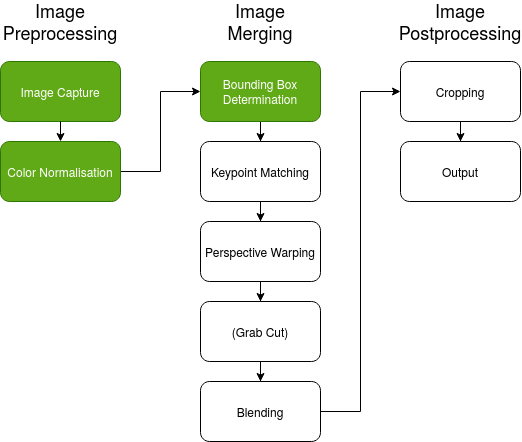

The diagram above was exported from draw.io. Its source (the exported page's mxGraphModel, read from the mxfile embedded in the PNG):
<mxGraphModel dx="1422" dy="807" grid="1" gridSize="10" guides="1" tooltips="1" connect="1" arrows="1" fold="1" page="1" pageScale="1" pageWidth="850" pageHeight="1100" math="0" shadow="0">
  <root>
    <mxCell id="0" />
    <mxCell id="1" parent="0" />
    <mxCell id="PG5eraOTFVz7qI-DF2kY-2" value="Image Capture" style="rounded=1;whiteSpace=wrap;html=1;fillColor=#60a917;strokeColor=#2D7600;fontColor=#ffffff;" parent="1" vertex="1">
      <mxGeometry x="120" y="160" width="120" height="60" as="geometry" />
    </mxCell>
    <mxCell id="YjP5Z6kiqnh4PZzJoHDd-11" style="edgeStyle=orthogonalEdgeStyle;rounded=0;orthogonalLoop=1;jettySize=auto;html=1;entryX=0;entryY=0.5;entryDx=0;entryDy=0;" edge="1" parent="1" source="YjP5Z6kiqnh4PZzJoHDd-1" target="YjP5Z6kiqnh4PZzJoHDd-3">
      <mxGeometry relative="1" as="geometry" />
    </mxCell>
    <mxCell id="YjP5Z6kiqnh4PZzJoHDd-1" value="Color Normalisation" style="rounded=1;whiteSpace=wrap;html=1;fillColor=#60a917;strokeColor=#2D7600;fontColor=#ffffff;" vertex="1" parent="1">
      <mxGeometry x="120" y="240" width="120" height="60" as="geometry" />
    </mxCell>
    <mxCell id="YjP5Z6kiqnh4PZzJoHDd-13" style="edgeStyle=orthogonalEdgeStyle;rounded=0;orthogonalLoop=1;jettySize=auto;html=1;" edge="1" parent="1" source="YjP5Z6kiqnh4PZzJoHDd-2" target="YjP5Z6kiqnh4PZzJoHDd-6">
      <mxGeometry relative="1" as="geometry" />
    </mxCell>
    <mxCell id="YjP5Z6kiqnh4PZzJoHDd-2" value="Keypoint Matching" style="rounded=1;whiteSpace=wrap;html=1;" vertex="1" parent="1">
      <mxGeometry x="320" y="240" width="120" height="60" as="geometry" />
    </mxCell>
    <mxCell id="YjP5Z6kiqnh4PZzJoHDd-12" style="edgeStyle=orthogonalEdgeStyle;rounded=0;orthogonalLoop=1;jettySize=auto;html=1;" edge="1" parent="1" source="YjP5Z6kiqnh4PZzJoHDd-3" target="YjP5Z6kiqnh4PZzJoHDd-2">
      <mxGeometry relative="1" as="geometry" />
    </mxCell>
    <mxCell id="YjP5Z6kiqnh4PZzJoHDd-3" value="Bounding Box Determination" style="rounded=1;whiteSpace=wrap;html=1;fillColor=#60a917;strokeColor=#2D7600;fontColor=#ffffff;" vertex="1" parent="1">
      <mxGeometry x="320" y="160" width="120" height="60" as="geometry" />
    </mxCell>
    <mxCell id="YjP5Z6kiqnh4PZzJoHDd-16" style="edgeStyle=orthogonalEdgeStyle;rounded=0;orthogonalLoop=1;jettySize=auto;html=1;entryX=0.5;entryY=0;entryDx=0;entryDy=0;" edge="1" parent="1" source="YjP5Z6kiqnh4PZzJoHDd-5" target="YjP5Z6kiqnh4PZzJoHDd-7">
      <mxGeometry relative="1" as="geometry" />
    </mxCell>
    <mxCell id="YjP5Z6kiqnh4PZzJoHDd-5" value="(Grab Cut)" style="rounded=1;whiteSpace=wrap;html=1;" vertex="1" parent="1">
      <mxGeometry x="320" y="400" width="120" height="60" as="geometry" />
    </mxCell>
    <mxCell id="YjP5Z6kiqnh4PZzJoHDd-14" style="edgeStyle=orthogonalEdgeStyle;rounded=0;orthogonalLoop=1;jettySize=auto;html=1;" edge="1" parent="1" source="YjP5Z6kiqnh4PZzJoHDd-6" target="YjP5Z6kiqnh4PZzJoHDd-5">
      <mxGeometry relative="1" as="geometry" />
    </mxCell>
    <mxCell id="YjP5Z6kiqnh4PZzJoHDd-6" value="Perspective Warping" style="rounded=1;whiteSpace=wrap;html=1;" vertex="1" parent="1">
      <mxGeometry x="320" y="320" width="120" height="60" as="geometry" />
    </mxCell>
    <mxCell id="YjP5Z6kiqnh4PZzJoHDd-17" style="edgeStyle=orthogonalEdgeStyle;rounded=0;orthogonalLoop=1;jettySize=auto;html=1;entryX=0;entryY=0.5;entryDx=0;entryDy=0;" edge="1" parent="1" source="YjP5Z6kiqnh4PZzJoHDd-7" target="YjP5Z6kiqnh4PZzJoHDd-8">
      <mxGeometry relative="1" as="geometry" />
    </mxCell>
    <mxCell id="YjP5Z6kiqnh4PZzJoHDd-7" value="Blending" style="rounded=1;whiteSpace=wrap;html=1;" vertex="1" parent="1">
      <mxGeometry x="320" y="480" width="120" height="60" as="geometry" />
    </mxCell>
    <mxCell id="YjP5Z6kiqnh4PZzJoHDd-18" style="edgeStyle=orthogonalEdgeStyle;rounded=0;orthogonalLoop=1;jettySize=auto;html=1;" edge="1" parent="1" source="YjP5Z6kiqnh4PZzJoHDd-8" target="YjP5Z6kiqnh4PZzJoHDd-9">
      <mxGeometry relative="1" as="geometry" />
    </mxCell>
    <mxCell id="YjP5Z6kiqnh4PZzJoHDd-8" value="Cropping" style="rounded=1;whiteSpace=wrap;html=1;" vertex="1" parent="1">
      <mxGeometry x="520" y="160" width="120" height="60" as="geometry" />
    </mxCell>
    <mxCell id="YjP5Z6kiqnh4PZzJoHDd-9" value="Output" style="rounded=1;whiteSpace=wrap;html=1;" vertex="1" parent="1">
      <mxGeometry x="520" y="240" width="120" height="60" as="geometry" />
    </mxCell>
    <mxCell id="YjP5Z6kiqnh4PZzJoHDd-10" value="" style="endArrow=classic;html=1;exitX=0.5;exitY=1;exitDx=0;exitDy=0;" edge="1" parent="1" source="PG5eraOTFVz7qI-DF2kY-2" target="YjP5Z6kiqnh4PZzJoHDd-1">
      <mxGeometry width="50" height="50" relative="1" as="geometry">
        <mxPoint x="470" y="440" as="sourcePoint" />
        <mxPoint x="520" y="390" as="targetPoint" />
      </mxGeometry>
    </mxCell>
    <mxCell id="YjP5Z6kiqnh4PZzJoHDd-20" value="&lt;font style=&quot;font-size: 18px&quot;&gt;Image Preprocessing&lt;br&gt;&lt;/font&gt;" style="text;html=1;strokeColor=none;fillColor=none;align=center;verticalAlign=middle;whiteSpace=wrap;rounded=0;" vertex="1" parent="1">
      <mxGeometry x="160" y="110" width="40" height="20" as="geometry" />
    </mxCell>
    <mxCell id="YjP5Z6kiqnh4PZzJoHDd-21" value="&lt;font style=&quot;font-size: 18px&quot;&gt;Image Merging&lt;br&gt;&lt;/font&gt;" style="text;html=1;strokeColor=none;fillColor=none;align=center;verticalAlign=middle;whiteSpace=wrap;rounded=0;" vertex="1" parent="1">
      <mxGeometry x="360" y="110" width="40" height="20" as="geometry" />
    </mxCell>
    <mxCell id="YjP5Z6kiqnh4PZzJoHDd-24" value="&lt;font style=&quot;font-size: 18px&quot;&gt;Image Postprocessing&lt;br&gt;&lt;/font&gt;" style="text;html=1;strokeColor=none;fillColor=none;align=center;verticalAlign=middle;whiteSpace=wrap;rounded=0;" vertex="1" parent="1">
      <mxGeometry x="560" y="110" width="40" height="20" as="geometry" />
    </mxCell>
  </root>
</mxGraphModel>